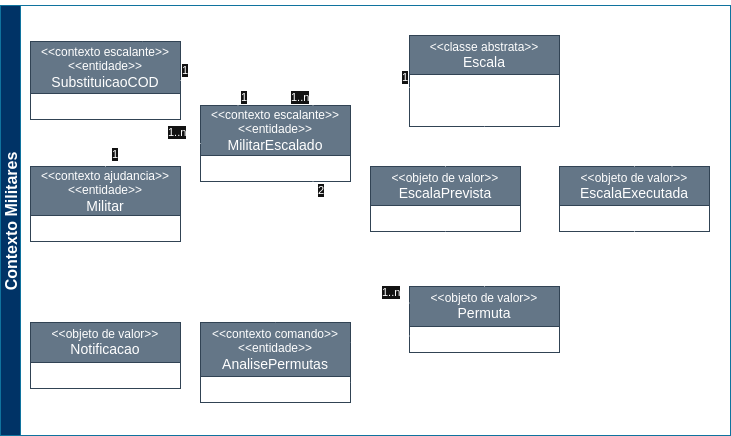

The diagram above was exported from draw.io. Its source (the exported page's mxGraphModel, read from the mxfile embedded in the PNG):
<mxGraphModel dx="1434" dy="833" grid="1" gridSize="10" guides="1" tooltips="1" connect="1" arrows="1" fold="1" page="1" pageScale="1" pageWidth="827" pageHeight="1169" math="0" shadow="0">
  <root>
    <mxCell id="0" />
    <mxCell id="1" parent="0" />
    <mxCell id="Goqiz1nMPy2O-ww6rEa_-2" value="" style="rounded=0;whiteSpace=wrap;html=1;strokeWidth=2;dashed=1;dashPattern=1 4;glass=0;fillColor=none;" parent="1" vertex="1">
      <mxGeometry x="240" y="290" width="380" height="150" as="geometry" />
    </mxCell>
    <mxCell id="Goqiz1nMPy2O-ww6rEa_-1" value="" style="rounded=0;whiteSpace=wrap;html=1;dashed=1;dashPattern=1 4;strokeWidth=2;fillColor=none;" parent="1" vertex="1">
      <mxGeometry x="240" y="40" width="530" height="230" as="geometry" />
    </mxCell>
    <mxCell id="G_4C587izHfnSDJgf1kJ-72" value="&lt;div&gt;&lt;div&gt;&lt;div&gt;&amp;lt;&amp;lt;contexto escalante&amp;gt;&amp;gt;&lt;/div&gt;&lt;/div&gt;&lt;/div&gt;&lt;div&gt;&lt;div&gt;&amp;lt;&amp;lt;entidade&amp;gt;&amp;gt;&lt;/div&gt;&lt;/div&gt;&lt;div&gt;&lt;font style=&quot;font-size: 14px;&quot;&gt;MilitarEscalado&lt;/font&gt;&lt;/div&gt;" style="swimlane;fontStyle=0;childLayout=stackLayout;horizontal=1;startSize=50;fillColor=#647687;horizontalStack=0;resizeParent=1;resizeParentMax=0;resizeLast=0;collapsible=1;marginBottom=0;whiteSpace=wrap;html=1;fontColor=#ffffff;strokeColor=#314354;" parent="1" vertex="1">
      <mxGeometry x="250" y="120" width="150" height="76" as="geometry" />
    </mxCell>
    <mxCell id="G_4C587izHfnSDJgf1kJ-82" value="&lt;div&gt;&amp;lt;&amp;lt;objeto de valor&amp;gt;&amp;gt;&lt;br&gt;&lt;font style=&quot;font-size: 14px;&quot;&gt;EscalaPrevista&lt;/font&gt;&lt;/div&gt;" style="swimlane;fontStyle=0;childLayout=stackLayout;horizontal=1;startSize=39;fillColor=#647687;horizontalStack=0;resizeParent=1;resizeParentMax=0;resizeLast=0;collapsible=1;marginBottom=0;whiteSpace=wrap;html=1;fontColor=#ffffff;strokeColor=#314354;" parent="1" vertex="1">
      <mxGeometry x="420" y="181" width="150" height="65" as="geometry" />
    </mxCell>
    <mxCell id="G_4C587izHfnSDJgf1kJ-96" value="&lt;div&gt;&amp;lt;&amp;lt;objeto de valor&amp;gt;&amp;gt;&lt;br&gt;&lt;font style=&quot;font-size: 14px;&quot;&gt;Permuta&lt;/font&gt;&lt;/div&gt;" style="swimlane;fontStyle=0;childLayout=stackLayout;horizontal=1;startSize=40;fillColor=#647687;horizontalStack=0;resizeParent=1;resizeParentMax=0;resizeLast=0;collapsible=1;marginBottom=0;whiteSpace=wrap;html=1;fontColor=#ffffff;strokeColor=#314354;" parent="1" vertex="1">
      <mxGeometry x="459" y="301" width="150" height="66" as="geometry" />
    </mxCell>
    <mxCell id="G_4C587izHfnSDJgf1kJ-98" value="" style="endArrow=none;html=1;endSize=12;startArrow=none;startSize=14;startFill=0;edgeStyle=orthogonalEdgeStyle;rounded=0;exitX=0;exitY=0.25;exitDx=0;exitDy=0;entryX=0.75;entryY=1;entryDx=0;entryDy=0;" parent="1" source="G_4C587izHfnSDJgf1kJ-96" target="G_4C587izHfnSDJgf1kJ-72" edge="1">
      <mxGeometry relative="1" as="geometry">
        <mxPoint x="459" y="353.9999999999999" as="sourcePoint" />
        <mxPoint x="420" y="292" as="targetPoint" />
      </mxGeometry>
    </mxCell>
    <mxCell id="G_4C587izHfnSDJgf1kJ-99" value="&lt;div&gt;1..n&lt;/div&gt;" style="edgeLabel;resizable=0;html=1;align=left;verticalAlign=top;" parent="G_4C587izHfnSDJgf1kJ-98" connectable="0" vertex="1">
      <mxGeometry x="-1" relative="1" as="geometry">
        <mxPoint x="-29" y="-24" as="offset" />
      </mxGeometry>
    </mxCell>
    <mxCell id="G_4C587izHfnSDJgf1kJ-100" value="2" style="edgeLabel;resizable=0;html=1;align=right;verticalAlign=top;" parent="G_4C587izHfnSDJgf1kJ-98" connectable="0" vertex="1">
      <mxGeometry x="1" relative="1" as="geometry">
        <mxPoint x="11" y="-4" as="offset" />
      </mxGeometry>
    </mxCell>
    <mxCell id="G_4C587izHfnSDJgf1kJ-101" value="" style="endArrow=none;html=1;endSize=12;startArrow=open;startSize=14;startFill=0;edgeStyle=orthogonalEdgeStyle;rounded=0;entryX=0.5;entryY=0;entryDx=0;entryDy=0;dashed=1;" parent="1" source="G_4C587izHfnSDJgf1kJ-82" target="G_4C587izHfnSDJgf1kJ-96" edge="1">
      <mxGeometry relative="1" as="geometry">
        <mxPoint x="644" y="293" as="sourcePoint" />
        <mxPoint x="681" y="191" as="targetPoint" />
        <Array as="points">
          <mxPoint x="495" y="280" />
          <mxPoint x="534" y="280" />
        </Array>
      </mxGeometry>
    </mxCell>
    <mxCell id="G_4C587izHfnSDJgf1kJ-104" value="&lt;div&gt;&amp;lt;&amp;lt;objeto de valor&amp;gt;&amp;gt;&lt;br&gt;&lt;font style=&quot;font-size: 14px;&quot;&gt;EscalaExecutada&lt;/font&gt;&lt;/div&gt;" style="swimlane;fontStyle=0;childLayout=stackLayout;horizontal=1;startSize=39;fillColor=#647687;horizontalStack=0;resizeParent=1;resizeParentMax=0;resizeLast=0;collapsible=1;marginBottom=0;whiteSpace=wrap;html=1;fontColor=#ffffff;strokeColor=#314354;" parent="1" vertex="1">
      <mxGeometry x="609" y="181" width="150" height="65" as="geometry" />
    </mxCell>
    <mxCell id="G_4C587izHfnSDJgf1kJ-129" value="Contexto Militares" style="swimlane;startSize=20;horizontal=0;childLayout=treeLayout;horizontalTree=1;sortEdges=1;resizable=1;containerType=tree;fontSize=16;fillColor=#003366;strokeColor=#10739e;fontColor=#FFFFFF;" parent="1" vertex="1">
      <mxGeometry x="50" y="20" width="730" height="430" as="geometry">
        <mxRectangle x="50" y="20" width="40" height="130" as="alternateBounds" />
      </mxGeometry>
    </mxCell>
    <mxCell id="G_4C587izHfnSDJgf1kJ-130" value="&lt;div&gt;&lt;div&gt;&amp;lt;&amp;lt;contexto ajudancia&amp;gt;&amp;gt;&lt;/div&gt;&lt;/div&gt;&amp;lt;&amp;lt;entidade&amp;gt;&amp;gt;&lt;br&gt;&lt;font style=&quot;font-size: 14px;&quot;&gt;Militar&lt;/font&gt;" style="swimlane;fontStyle=0;childLayout=stackLayout;horizontal=1;startSize=49;fillColor=#647687;horizontalStack=0;resizeParent=1;resizeParentMax=0;resizeLast=0;collapsible=1;marginBottom=0;whiteSpace=wrap;html=1;fontColor=#ffffff;strokeColor=#314354;" parent="1" vertex="1">
      <mxGeometry x="80" y="181" width="150" height="75" as="geometry" />
    </mxCell>
    <mxCell id="G_4C587izHfnSDJgf1kJ-132" value="" style="endArrow=none;html=1;endSize=12;startArrow=none;startSize=14;startFill=0;edgeStyle=orthogonalEdgeStyle;rounded=0;exitX=0;exitY=0.5;exitDx=0;exitDy=0;entryX=0.5;entryY=0;entryDx=0;entryDy=0;" parent="1" source="G_4C587izHfnSDJgf1kJ-72" target="G_4C587izHfnSDJgf1kJ-130" edge="1">
      <mxGeometry relative="1" as="geometry">
        <mxPoint x="216.99999999999977" y="154.99999999999977" as="sourcePoint" />
        <mxPoint x="150" y="207" as="targetPoint" />
      </mxGeometry>
    </mxCell>
    <mxCell id="G_4C587izHfnSDJgf1kJ-133" value="&lt;div&gt;1..n&lt;/div&gt;" style="edgeLabel;resizable=0;html=1;align=left;verticalAlign=top;" parent="G_4C587izHfnSDJgf1kJ-132" connectable="0" vertex="1">
      <mxGeometry x="-1" relative="1" as="geometry">
        <mxPoint x="-34" y="-24" as="offset" />
      </mxGeometry>
    </mxCell>
    <mxCell id="G_4C587izHfnSDJgf1kJ-134" value="1" style="edgeLabel;resizable=0;html=1;align=right;verticalAlign=top;" parent="G_4C587izHfnSDJgf1kJ-132" connectable="0" vertex="1">
      <mxGeometry x="1" relative="1" as="geometry">
        <mxPoint x="13" y="-25" as="offset" />
      </mxGeometry>
    </mxCell>
    <mxCell id="G_4C587izHfnSDJgf1kJ-115" value="&lt;div&gt;&lt;div&gt;&lt;div&gt;&lt;div&gt;&amp;lt;&amp;lt;contexto comando&amp;gt;&amp;gt;&lt;/div&gt;&lt;/div&gt;&lt;/div&gt;&lt;/div&gt;&lt;div&gt;&amp;lt;&amp;lt;entidade&amp;gt;&amp;gt;&lt;br&gt;&lt;font style=&quot;font-size: 14px;&quot;&gt;AnalisePermutas&lt;/font&gt;&lt;/div&gt;" style="swimlane;fontStyle=0;childLayout=stackLayout;horizontal=1;startSize=54;fillColor=#647687;horizontalStack=0;resizeParent=1;resizeParentMax=0;resizeLast=0;collapsible=1;marginBottom=0;whiteSpace=wrap;html=1;fontColor=#ffffff;strokeColor=#314354;" parent="1" vertex="1">
      <mxGeometry x="250" y="337" width="150" height="80" as="geometry" />
    </mxCell>
    <mxCell id="G_4C587izHfnSDJgf1kJ-176" value="&lt;div&gt;&amp;lt;&amp;lt;classe abstrata&amp;gt;&amp;gt;&lt;/div&gt;&lt;div&gt;&lt;font style=&quot;font-size: 14px;&quot;&gt;Escala&lt;/font&gt;&lt;/div&gt;" style="swimlane;fontStyle=0;childLayout=stackLayout;horizontal=1;startSize=39;fillColor=#647687;horizontalStack=0;resizeParent=1;resizeParentMax=0;resizeLast=0;collapsible=1;marginBottom=0;whiteSpace=wrap;html=1;fontColor=#ffffff;strokeColor=#314354;" parent="1" vertex="1">
      <mxGeometry x="459" y="50" width="150" height="91" as="geometry" />
    </mxCell>
    <mxCell id="G_4C587izHfnSDJgf1kJ-177" value="- dataInicial: Date" style="text;strokeColor=none;fillColor=none;align=left;verticalAlign=top;spacingLeft=4;spacingRight=4;overflow=hidden;rotatable=0;points=[[0,0.5],[1,0.5]];portConstraint=eastwest;whiteSpace=wrap;html=1;" parent="G_4C587izHfnSDJgf1kJ-176" vertex="1">
      <mxGeometry y="39" width="150" height="26" as="geometry" />
    </mxCell>
    <mxCell id="G_4C587izHfnSDJgf1kJ-178" value="- dataFinal: Date" style="text;strokeColor=none;fillColor=none;align=left;verticalAlign=top;spacingLeft=4;spacingRight=4;overflow=hidden;rotatable=0;points=[[0,0.5],[1,0.5]];portConstraint=eastwest;whiteSpace=wrap;html=1;" parent="G_4C587izHfnSDJgf1kJ-176" vertex="1">
      <mxGeometry y="65" width="150" height="26" as="geometry" />
    </mxCell>
    <mxCell id="G_4C587izHfnSDJgf1kJ-180" value="" style="endArrow=none;html=1;endSize=12;startArrow=block;startSize=14;startFill=0;edgeStyle=orthogonalEdgeStyle;rounded=0;entryX=0.5;entryY=0;entryDx=0;entryDy=0;exitX=0.5;exitY=1;exitDx=0;exitDy=0;" parent="1" source="G_4C587izHfnSDJgf1kJ-176" target="G_4C587izHfnSDJgf1kJ-82" edge="1">
      <mxGeometry relative="1" as="geometry">
        <mxPoint x="550" y="120" as="sourcePoint" />
        <mxPoint x="530" y="170" as="targetPoint" />
        <Array as="points">
          <mxPoint x="534" y="170" />
          <mxPoint x="495" y="170" />
        </Array>
      </mxGeometry>
    </mxCell>
    <mxCell id="G_4C587izHfnSDJgf1kJ-181" value="" style="endArrow=none;html=1;endSize=12;startArrow=block;startSize=14;startFill=0;edgeStyle=orthogonalEdgeStyle;rounded=0;entryX=0.5;entryY=0;entryDx=0;entryDy=0;exitX=0.5;exitY=1;exitDx=0;exitDy=0;" parent="1" source="G_4C587izHfnSDJgf1kJ-176" target="G_4C587izHfnSDJgf1kJ-104" edge="1">
      <mxGeometry relative="1" as="geometry">
        <mxPoint x="710" y="80" as="sourcePoint" />
        <mxPoint x="709.66" y="140" as="targetPoint" />
        <Array as="points">
          <mxPoint x="534" y="170" />
          <mxPoint x="684" y="170" />
        </Array>
      </mxGeometry>
    </mxCell>
    <mxCell id="G_4C587izHfnSDJgf1kJ-182" value="" style="endArrow=none;html=1;endSize=12;startArrow=none;startSize=14;startFill=0;edgeStyle=orthogonalEdgeStyle;rounded=0;exitX=0.75;exitY=0;exitDx=0;exitDy=0;entryX=0;entryY=0.5;entryDx=0;entryDy=0;" parent="1" source="G_4C587izHfnSDJgf1kJ-72" target="G_4C587izHfnSDJgf1kJ-177" edge="1">
      <mxGeometry relative="1" as="geometry">
        <mxPoint x="260" y="168" as="sourcePoint" />
        <mxPoint x="215" y="236" as="targetPoint" />
      </mxGeometry>
    </mxCell>
    <mxCell id="G_4C587izHfnSDJgf1kJ-183" value="&lt;div&gt;1..n&lt;/div&gt;" style="edgeLabel;resizable=0;html=1;align=left;verticalAlign=top;" parent="G_4C587izHfnSDJgf1kJ-182" connectable="0" vertex="1">
      <mxGeometry x="-1" relative="1" as="geometry">
        <mxPoint x="-24" y="-21" as="offset" />
      </mxGeometry>
    </mxCell>
    <mxCell id="G_4C587izHfnSDJgf1kJ-184" value="1" style="edgeLabel;resizable=0;html=1;align=right;verticalAlign=top;" parent="G_4C587izHfnSDJgf1kJ-182" connectable="0" vertex="1">
      <mxGeometry x="1" relative="1" as="geometry">
        <mxPoint x="-2" y="-23" as="offset" />
      </mxGeometry>
    </mxCell>
    <mxCell id="G_4C587izHfnSDJgf1kJ-185" value="&lt;div&gt;&amp;lt;&amp;lt;objeto de valor&amp;gt;&amp;gt;&lt;br&gt;&lt;font style=&quot;font-size: 14px;&quot;&gt;Notificacao&lt;/font&gt;&lt;/div&gt;" style="swimlane;fontStyle=0;childLayout=stackLayout;horizontal=1;startSize=40;fillColor=#647687;horizontalStack=0;resizeParent=1;resizeParentMax=0;resizeLast=0;collapsible=1;marginBottom=0;whiteSpace=wrap;html=1;fontColor=#ffffff;strokeColor=#314354;" parent="1" vertex="1">
      <mxGeometry x="80" y="337" width="150" height="66" as="geometry" />
    </mxCell>
    <mxCell id="G_4C587izHfnSDJgf1kJ-186" value="" style="endArrow=none;html=1;endSize=12;startArrow=open;startSize=14;startFill=0;edgeStyle=orthogonalEdgeStyle;rounded=0;entryX=0.5;entryY=0;entryDx=0;entryDy=0;dashed=1;exitX=0.5;exitY=0;exitDx=0;exitDy=0;" parent="1" source="G_4C587izHfnSDJgf1kJ-115" target="G_4C587izHfnSDJgf1kJ-185" edge="1">
      <mxGeometry relative="1" as="geometry">
        <mxPoint x="513" y="335" as="sourcePoint" />
        <mxPoint x="758" y="49" as="targetPoint" />
        <Array as="points">
          <mxPoint x="325" y="310" />
          <mxPoint x="155" y="310" />
        </Array>
      </mxGeometry>
    </mxCell>
    <mxCell id="G_4C587izHfnSDJgf1kJ-187" value="" style="endArrow=none;html=1;endSize=12;startArrow=diamondThin;startSize=14;startFill=1;edgeStyle=orthogonalEdgeStyle;rounded=0;exitX=1;exitY=0.25;exitDx=0;exitDy=0;entryX=0;entryY=0.75;entryDx=0;entryDy=0;" parent="1" source="G_4C587izHfnSDJgf1kJ-115" target="G_4C587izHfnSDJgf1kJ-96" edge="1">
      <mxGeometry relative="1" as="geometry">
        <mxPoint x="469" y="328" as="sourcePoint" />
        <mxPoint x="373" y="206" as="targetPoint" />
      </mxGeometry>
    </mxCell>
    <mxCell id="G_4C587izHfnSDJgf1kJ-191" value="" style="endArrow=none;html=1;endSize=12;startArrow=open;startSize=14;startFill=0;edgeStyle=orthogonalEdgeStyle;rounded=0;entryX=0.5;entryY=1;entryDx=0;entryDy=0;dashed=1;exitX=1;exitY=0.75;exitDx=0;exitDy=0;" parent="1" source="G_4C587izHfnSDJgf1kJ-115" target="G_4C587izHfnSDJgf1kJ-104" edge="1">
      <mxGeometry relative="1" as="geometry">
        <mxPoint x="660" y="376.65999999999997" as="sourcePoint" />
        <mxPoint x="725" y="376.65999999999997" as="targetPoint" />
      </mxGeometry>
    </mxCell>
    <mxCell id="y6ZMJLK0fLcLzPCYtQeR-1" value="&lt;div&gt;&lt;div&gt;&amp;lt;&amp;lt;contexto escalante&amp;gt;&amp;gt;&lt;/div&gt;&lt;div&gt;&lt;/div&gt;&lt;div&gt;&amp;lt;&amp;lt;entidade&amp;gt;&amp;gt;&lt;/div&gt;&lt;div&gt;&lt;span style=&quot;font-size: 14px;&quot;&gt;SubstituicaoCOD&lt;/span&gt;&lt;/div&gt;&lt;/div&gt;" style="swimlane;fontStyle=0;childLayout=stackLayout;horizontal=1;startSize=52;fillColor=#647687;horizontalStack=0;resizeParent=1;resizeParentMax=0;resizeLast=0;collapsible=1;marginBottom=0;whiteSpace=wrap;html=1;fontColor=#ffffff;strokeColor=#314354;" parent="1" vertex="1">
      <mxGeometry x="80" y="56" width="150" height="78" as="geometry" />
    </mxCell>
    <mxCell id="y6ZMJLK0fLcLzPCYtQeR-2" value="" style="endArrow=none;html=1;endSize=12;startArrow=none;startSize=14;startFill=0;edgeStyle=orthogonalEdgeStyle;rounded=0;exitX=0.25;exitY=0;exitDx=0;exitDy=0;entryX=1;entryY=0.5;entryDx=0;entryDy=0;" parent="1" source="G_4C587izHfnSDJgf1kJ-72" target="y6ZMJLK0fLcLzPCYtQeR-1" edge="1">
      <mxGeometry relative="1" as="geometry">
        <mxPoint x="365" y="70" as="sourcePoint" />
        <mxPoint x="270" y="93" as="targetPoint" />
      </mxGeometry>
    </mxCell>
    <mxCell id="y6ZMJLK0fLcLzPCYtQeR-3" value="&lt;div&gt;1&lt;/div&gt;" style="edgeLabel;resizable=0;html=1;align=left;verticalAlign=top;" parent="y6ZMJLK0fLcLzPCYtQeR-2" connectable="0" vertex="1">
      <mxGeometry x="-1" relative="1" as="geometry">
        <mxPoint x="1" y="-21" as="offset" />
      </mxGeometry>
    </mxCell>
    <mxCell id="y6ZMJLK0fLcLzPCYtQeR-4" value="1" style="edgeLabel;resizable=0;html=1;align=right;verticalAlign=top;" parent="y6ZMJLK0fLcLzPCYtQeR-2" connectable="0" vertex="1">
      <mxGeometry x="1" relative="1" as="geometry">
        <mxPoint x="8" y="-23" as="offset" />
      </mxGeometry>
    </mxCell>
    <mxCell id="y6ZMJLK0fLcLzPCYtQeR-5" value="" style="endArrow=none;html=1;endSize=12;startArrow=open;startSize=14;startFill=0;edgeStyle=orthogonalEdgeStyle;rounded=0;entryX=0.75;entryY=0;entryDx=0;entryDy=0;dashed=1;exitX=0.75;exitY=0;exitDx=0;exitDy=0;" parent="1" source="y6ZMJLK0fLcLzPCYtQeR-1" target="G_4C587izHfnSDJgf1kJ-104" edge="1">
      <mxGeometry relative="1" as="geometry">
        <mxPoint x="505" y="256" as="sourcePoint" />
        <mxPoint x="544" y="311" as="targetPoint" />
        <Array as="points">
          <mxPoint x="192" y="30" />
          <mxPoint x="722" y="30" />
        </Array>
      </mxGeometry>
    </mxCell>
  </root>
</mxGraphModel>